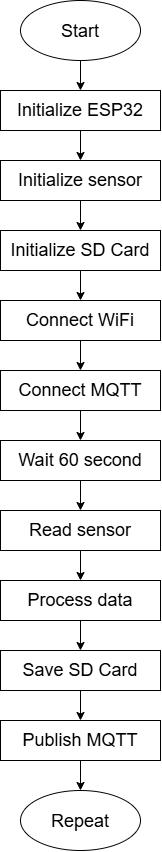

The diagram above was exported from draw.io. Its source (the exported page's mxGraphModel, read from the mxfile embedded in the PNG):
<mxGraphModel dx="1297" dy="841" grid="1" gridSize="10" guides="1" tooltips="1" connect="1" arrows="1" fold="1" page="1" pageScale="1" pageWidth="850" pageHeight="1100" math="0" shadow="0">
  <root>
    <mxCell id="0" />
    <mxCell id="1" parent="0" />
    <mxCell id="2" edge="1" parent="1" source="3" style="edgeStyle=orthogonalEdgeStyle;rounded=0;orthogonalLoop=1;jettySize=auto;html=1;entryX=0.5;entryY=0;entryDx=0;entryDy=0;" target="5">
      <mxGeometry relative="1" as="geometry" />
    </mxCell>
    <mxCell id="3" parent="1" style="ellipse;whiteSpace=wrap;html=1;shapeInside=1;" value="&lt;font style=&quot;font-size: 18px;&quot;&gt;Start&lt;/font&gt;" vertex="1">
      <mxGeometry height="60" width="120" x="380" y="280" as="geometry" />
    </mxCell>
    <mxCell id="4" edge="1" parent="1" source="5" style="edgeStyle=orthogonalEdgeStyle;rounded=0;orthogonalLoop=1;jettySize=auto;html=1;exitX=0.5;exitY=1;exitDx=0;exitDy=0;entryX=0.5;entryY=0;entryDx=0;entryDy=0;" target="7">
      <mxGeometry relative="1" as="geometry" />
    </mxCell>
    <mxCell id="5" parent="1" style="rounded=0;whiteSpace=wrap;html=1;fontSize=18;" value="Initialize ESP32" vertex="1">
      <mxGeometry height="40" width="160" x="360" y="370" as="geometry" />
    </mxCell>
    <mxCell id="6" edge="1" parent="1" source="7" style="edgeStyle=orthogonalEdgeStyle;rounded=0;orthogonalLoop=1;jettySize=auto;html=1;exitX=0.5;exitY=1;exitDx=0;exitDy=0;entryX=0.5;entryY=0;entryDx=0;entryDy=0;" target="9">
      <mxGeometry relative="1" as="geometry" />
    </mxCell>
    <mxCell id="7" parent="1" style="rounded=0;whiteSpace=wrap;html=1;fontSize=18;" value="Initialize sensor" vertex="1">
      <mxGeometry height="40" width="160" x="360" y="440" as="geometry" />
    </mxCell>
    <mxCell id="8" edge="1" parent="1" source="9" style="edgeStyle=orthogonalEdgeStyle;rounded=0;orthogonalLoop=1;jettySize=auto;html=1;exitX=0.5;exitY=1;exitDx=0;exitDy=0;entryX=0.5;entryY=0;entryDx=0;entryDy=0;" target="11">
      <mxGeometry relative="1" as="geometry" />
    </mxCell>
    <mxCell id="9" parent="1" style="rounded=0;whiteSpace=wrap;html=1;fontSize=18;" value="Initialize SD Card" vertex="1">
      <mxGeometry height="40" width="160" x="360" y="510" as="geometry" />
    </mxCell>
    <mxCell id="10" edge="1" parent="1" source="11" style="edgeStyle=orthogonalEdgeStyle;rounded=0;orthogonalLoop=1;jettySize=auto;html=1;exitX=0.5;exitY=1;exitDx=0;exitDy=0;" target="13">
      <mxGeometry relative="1" as="geometry" />
    </mxCell>
    <mxCell id="11" parent="1" style="rounded=0;whiteSpace=wrap;html=1;fontSize=18;" value="Connect WiFi" vertex="1">
      <mxGeometry height="40" width="160" x="360" y="580" as="geometry" />
    </mxCell>
    <mxCell id="12" edge="1" parent="1" source="13" style="edgeStyle=orthogonalEdgeStyle;rounded=0;orthogonalLoop=1;jettySize=auto;html=1;exitX=0.5;exitY=1;exitDx=0;exitDy=0;entryX=0.5;entryY=0;entryDx=0;entryDy=0;" target="15">
      <mxGeometry relative="1" as="geometry" />
    </mxCell>
    <mxCell id="13" parent="1" style="rounded=0;whiteSpace=wrap;html=1;fontSize=18;" value="Connect MQTT" vertex="1">
      <mxGeometry height="40" width="160" x="360" y="650" as="geometry" />
    </mxCell>
    <mxCell id="14" edge="1" parent="1" source="15" style="edgeStyle=orthogonalEdgeStyle;rounded=0;orthogonalLoop=1;jettySize=auto;html=1;exitX=0.5;exitY=1;exitDx=0;exitDy=0;entryX=0.5;entryY=0;entryDx=0;entryDy=0;" target="17">
      <mxGeometry relative="1" as="geometry" />
    </mxCell>
    <mxCell id="15" parent="1" style="rounded=0;whiteSpace=wrap;html=1;fontSize=18;" value="Wait 60 second" vertex="1">
      <mxGeometry height="40" width="160" x="360" y="720" as="geometry" />
    </mxCell>
    <mxCell id="16" edge="1" parent="1" source="17" style="edgeStyle=orthogonalEdgeStyle;rounded=0;orthogonalLoop=1;jettySize=auto;html=1;exitX=0.5;exitY=1;exitDx=0;exitDy=0;" target="19">
      <mxGeometry relative="1" as="geometry" />
    </mxCell>
    <mxCell id="17" parent="1" style="rounded=0;whiteSpace=wrap;html=1;fontSize=18;" value="Read sensor" vertex="1">
      <mxGeometry height="40" width="160" x="360" y="790" as="geometry" />
    </mxCell>
    <mxCell id="18" edge="1" parent="1" source="19" style="edgeStyle=orthogonalEdgeStyle;rounded=0;orthogonalLoop=1;jettySize=auto;html=1;exitX=0.5;exitY=1;exitDx=0;exitDy=0;entryX=0.5;entryY=0;entryDx=0;entryDy=0;" target="21">
      <mxGeometry relative="1" as="geometry" />
    </mxCell>
    <mxCell id="19" parent="1" style="rounded=0;whiteSpace=wrap;html=1;fontSize=18;" value="Process data" vertex="1">
      <mxGeometry height="40" width="160" x="360" y="860" as="geometry" />
    </mxCell>
    <mxCell id="20" edge="1" parent="1" source="21" style="edgeStyle=orthogonalEdgeStyle;rounded=0;orthogonalLoop=1;jettySize=auto;html=1;" target="23" value="">
      <mxGeometry relative="1" as="geometry" />
    </mxCell>
    <mxCell id="21" parent="1" style="rounded=0;whiteSpace=wrap;html=1;fontSize=18;" value="Save SD Card" vertex="1">
      <mxGeometry height="40" width="160" x="360" y="930" as="geometry" />
    </mxCell>
    <mxCell id="22" edge="1" parent="1" source="23" style="edgeStyle=orthogonalEdgeStyle;rounded=0;orthogonalLoop=1;jettySize=auto;html=1;exitX=0.5;exitY=1;exitDx=0;exitDy=0;entryX=0.5;entryY=0;entryDx=0;entryDy=0;" target="24">
      <mxGeometry relative="1" as="geometry" />
    </mxCell>
    <mxCell id="23" parent="1" style="rounded=0;whiteSpace=wrap;html=1;fontSize=18;" value="Publish MQTT" vertex="1">
      <mxGeometry height="40" width="160" x="360" y="1000" as="geometry" />
    </mxCell>
    <mxCell id="24" parent="1" style="ellipse;whiteSpace=wrap;html=1;shapeInside=1;" value="&lt;font style=&quot;font-size: 18px;&quot;&gt;Repeat&lt;/font&gt;" vertex="1">
      <mxGeometry height="60" width="120" x="380" y="1070" as="geometry" />
    </mxCell>
  </root>
</mxGraphModel>